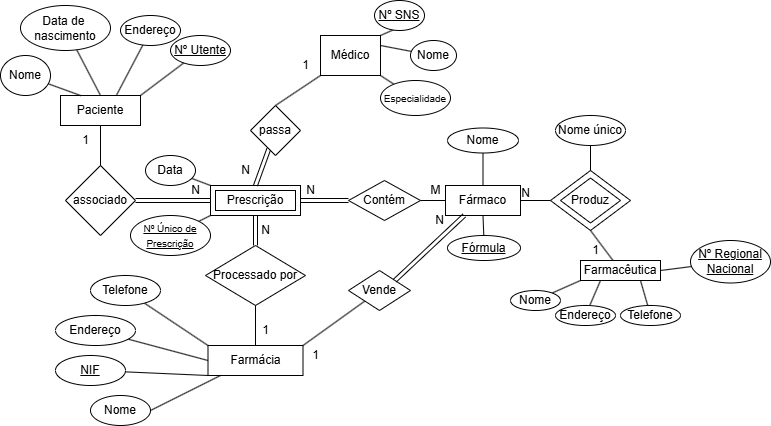

The diagram above was exported from draw.io. Its source (the exported page's mxGraphModel, read from the mxfile embedded in the PNG):
<mxGraphModel dx="819" dy="441" grid="1" gridSize="10" guides="1" tooltips="1" connect="1" arrows="1" fold="1" page="1" pageScale="1" pageWidth="827" pageHeight="1169" math="0" shadow="0">
  <root>
    <mxCell id="0" />
    <mxCell id="1" parent="0" />
    <mxCell id="W51DkmFItNA7n3FjzhNN-1" value="Paciente" style="rounded=0;whiteSpace=wrap;html=1;" vertex="1" parent="1">
      <mxGeometry x="100" y="125" width="80" height="30" as="geometry" />
    </mxCell>
    <mxCell id="W51DkmFItNA7n3FjzhNN-3" value="Prescrição" style="rounded=0;whiteSpace=wrap;html=1;" vertex="1" parent="1">
      <mxGeometry x="250" y="215" width="90" height="30" as="geometry" />
    </mxCell>
    <mxCell id="W51DkmFItNA7n3FjzhNN-5" value="associado" style="rhombus;whiteSpace=wrap;html=1;rounded=0;" vertex="1" parent="1">
      <mxGeometry x="105" y="195" width="70" height="70" as="geometry" />
    </mxCell>
    <mxCell id="W51DkmFItNA7n3FjzhNN-9" value="" style="endArrow=none;html=1;rounded=0;entryX=0.5;entryY=1;entryDx=0;entryDy=0;" edge="1" parent="1" source="W51DkmFItNA7n3FjzhNN-5" target="W51DkmFItNA7n3FjzhNN-1">
      <mxGeometry width="50" height="50" relative="1" as="geometry">
        <mxPoint x="420" y="455" as="sourcePoint" />
        <mxPoint x="470" y="405" as="targetPoint" />
      </mxGeometry>
    </mxCell>
    <mxCell id="W51DkmFItNA7n3FjzhNN-11" value="" style="endArrow=none;html=1;rounded=0;exitX=1;exitY=0;exitDx=0;exitDy=0;" edge="1" parent="1" source="W51DkmFItNA7n3FjzhNN-1" target="W51DkmFItNA7n3FjzhNN-16">
      <mxGeometry width="50" height="50" relative="1" as="geometry">
        <mxPoint x="400" y="225" as="sourcePoint" />
        <mxPoint x="190" y="75" as="targetPoint" />
      </mxGeometry>
    </mxCell>
    <mxCell id="W51DkmFItNA7n3FjzhNN-12" value="" style="endArrow=none;html=1;rounded=0;exitX=0.25;exitY=0;exitDx=0;exitDy=0;" edge="1" parent="1" source="W51DkmFItNA7n3FjzhNN-1" target="W51DkmFItNA7n3FjzhNN-19">
      <mxGeometry width="50" height="50" relative="1" as="geometry">
        <mxPoint x="400" y="225" as="sourcePoint" />
        <mxPoint x="80" y="95" as="targetPoint" />
      </mxGeometry>
    </mxCell>
    <mxCell id="W51DkmFItNA7n3FjzhNN-13" value="" style="endArrow=none;html=1;rounded=0;exitX=0.5;exitY=0;exitDx=0;exitDy=0;" edge="1" parent="1" source="W51DkmFItNA7n3FjzhNN-1">
      <mxGeometry width="50" height="50" relative="1" as="geometry">
        <mxPoint x="400" y="225" as="sourcePoint" />
        <mxPoint x="116.23092363098158" y="79.28799184410445" as="targetPoint" />
      </mxGeometry>
    </mxCell>
    <mxCell id="W51DkmFItNA7n3FjzhNN-15" value="" style="endArrow=none;html=1;rounded=0;exitX=0.702;exitY=-0.021;exitDx=0;exitDy=0;exitPerimeter=0;" edge="1" parent="1" source="W51DkmFItNA7n3FjzhNN-1" target="W51DkmFItNA7n3FjzhNN-17">
      <mxGeometry width="50" height="50" relative="1" as="geometry">
        <mxPoint x="360" y="145" as="sourcePoint" />
        <mxPoint x="160" y="75" as="targetPoint" />
      </mxGeometry>
    </mxCell>
    <mxCell id="W51DkmFItNA7n3FjzhNN-16" value="&lt;u&gt;Nº Utente&lt;/u&gt;" style="ellipse;whiteSpace=wrap;html=1;" vertex="1" parent="1">
      <mxGeometry x="210" y="65" width="60" height="30" as="geometry" />
    </mxCell>
    <mxCell id="W51DkmFItNA7n3FjzhNN-17" value="Endereço" style="ellipse;whiteSpace=wrap;html=1;" vertex="1" parent="1">
      <mxGeometry x="160" y="45" width="60" height="30" as="geometry" />
    </mxCell>
    <mxCell id="W51DkmFItNA7n3FjzhNN-18" value="Data de&amp;nbsp;&lt;div&gt;nascimento&lt;/div&gt;" style="ellipse;whiteSpace=wrap;html=1;" vertex="1" parent="1">
      <mxGeometry x="60" y="35" width="90" height="45" as="geometry" />
    </mxCell>
    <mxCell id="W51DkmFItNA7n3FjzhNN-19" value="Nome" style="ellipse;whiteSpace=wrap;html=1;" vertex="1" parent="1">
      <mxGeometry x="40" y="85" width="50" height="40" as="geometry" />
    </mxCell>
    <mxCell id="W51DkmFItNA7n3FjzhNN-20" value="" style="shape=link;html=1;rounded=0;exitX=1;exitY=0.5;exitDx=0;exitDy=0;entryX=0;entryY=0.5;entryDx=0;entryDy=0;" edge="1" parent="1" source="W51DkmFItNA7n3FjzhNN-5" target="W51DkmFItNA7n3FjzhNN-3">
      <mxGeometry width="100" relative="1" as="geometry">
        <mxPoint x="380" y="205" as="sourcePoint" />
        <mxPoint x="480" y="205" as="targetPoint" />
      </mxGeometry>
    </mxCell>
    <mxCell id="W51DkmFItNA7n3FjzhNN-21" value="" style="endArrow=none;html=1;rounded=0;exitX=0;exitY=0;exitDx=0;exitDy=0;" edge="1" parent="1" source="W51DkmFItNA7n3FjzhNN-3" target="W51DkmFItNA7n3FjzhNN-22">
      <mxGeometry width="50" height="50" relative="1" as="geometry">
        <mxPoint x="400" y="225" as="sourcePoint" />
        <mxPoint x="220" y="185" as="targetPoint" />
      </mxGeometry>
    </mxCell>
    <mxCell id="W51DkmFItNA7n3FjzhNN-22" value="Data" style="ellipse;whiteSpace=wrap;html=1;" vertex="1" parent="1">
      <mxGeometry x="185" y="185" width="50" height="30" as="geometry" />
    </mxCell>
    <mxCell id="W51DkmFItNA7n3FjzhNN-23" value="" style="endArrow=none;html=1;rounded=0;exitX=0;exitY=1;exitDx=0;exitDy=0;" edge="1" parent="1" source="W51DkmFItNA7n3FjzhNN-3" target="W51DkmFItNA7n3FjzhNN-24">
      <mxGeometry width="50" height="50" relative="1" as="geometry">
        <mxPoint x="400" y="225" as="sourcePoint" />
        <mxPoint x="230" y="255" as="targetPoint" />
      </mxGeometry>
    </mxCell>
    <mxCell id="W51DkmFItNA7n3FjzhNN-24" value="&lt;font style=&quot;font-size: 10px;&quot;&gt;&lt;u&gt;Nº Único de&lt;/u&gt;&lt;/font&gt;&lt;div&gt;&lt;font style=&quot;font-size: 10px;&quot;&gt;&lt;u&gt;Prescrição&lt;/u&gt;&lt;/font&gt;&lt;/div&gt;" style="ellipse;whiteSpace=wrap;html=1;" vertex="1" parent="1">
      <mxGeometry x="170" y="245" width="80" height="40" as="geometry" />
    </mxCell>
    <mxCell id="W51DkmFItNA7n3FjzhNN-25" value="" style="shape=link;html=1;rounded=0;exitX=0.5;exitY=0;exitDx=0;exitDy=0;" edge="1" parent="1" source="W51DkmFItNA7n3FjzhNN-3" target="W51DkmFItNA7n3FjzhNN-27">
      <mxGeometry width="100" relative="1" as="geometry">
        <mxPoint x="380" y="205" as="sourcePoint" />
        <mxPoint x="330" y="155" as="targetPoint" />
      </mxGeometry>
    </mxCell>
    <mxCell id="W51DkmFItNA7n3FjzhNN-27" value="passa" style="rhombus;whiteSpace=wrap;html=1;" vertex="1" parent="1">
      <mxGeometry x="290" y="135" width="50" height="50" as="geometry" />
    </mxCell>
    <mxCell id="W51DkmFItNA7n3FjzhNN-28" value="" style="endArrow=none;html=1;rounded=0;exitX=0.5;exitY=0;exitDx=0;exitDy=0;" edge="1" parent="1" source="W51DkmFItNA7n3FjzhNN-27" target="W51DkmFItNA7n3FjzhNN-29">
      <mxGeometry width="50" height="50" relative="1" as="geometry">
        <mxPoint x="400" y="225" as="sourcePoint" />
        <mxPoint x="360" y="95" as="targetPoint" />
      </mxGeometry>
    </mxCell>
    <mxCell id="W51DkmFItNA7n3FjzhNN-29" value="Médico" style="rounded=0;whiteSpace=wrap;html=1;" vertex="1" parent="1">
      <mxGeometry x="360" y="65" width="60" height="40" as="geometry" />
    </mxCell>
    <mxCell id="W51DkmFItNA7n3FjzhNN-30" value="" style="endArrow=none;html=1;rounded=0;exitX=1;exitY=0;exitDx=0;exitDy=0;" edge="1" parent="1" source="W51DkmFItNA7n3FjzhNN-29">
      <mxGeometry width="50" height="50" relative="1" as="geometry">
        <mxPoint x="400" y="225" as="sourcePoint" />
        <mxPoint x="434.5192019870201" y="58.601935165451664" as="targetPoint" />
      </mxGeometry>
    </mxCell>
    <mxCell id="W51DkmFItNA7n3FjzhNN-31" value="&lt;u&gt;Nº SNS&lt;/u&gt;" style="ellipse;whiteSpace=wrap;html=1;" vertex="1" parent="1">
      <mxGeometry x="414" y="30" width="50" height="30" as="geometry" />
    </mxCell>
    <mxCell id="W51DkmFItNA7n3FjzhNN-32" value="" style="endArrow=none;html=1;rounded=0;exitX=1;exitY=0.5;exitDx=0;exitDy=0;" edge="1" parent="1" target="W51DkmFItNA7n3FjzhNN-33">
      <mxGeometry width="50" height="50" relative="1" as="geometry">
        <mxPoint x="420" y="75" as="sourcePoint" />
        <mxPoint x="460" y="85" as="targetPoint" />
      </mxGeometry>
    </mxCell>
    <mxCell id="W51DkmFItNA7n3FjzhNN-33" value="Nome" style="ellipse;whiteSpace=wrap;html=1;" vertex="1" parent="1">
      <mxGeometry x="450" y="70" width="46" height="30" as="geometry" />
    </mxCell>
    <mxCell id="W51DkmFItNA7n3FjzhNN-34" value="" style="endArrow=none;html=1;rounded=0;exitX=1;exitY=1;exitDx=0;exitDy=0;" edge="1" parent="1" source="W51DkmFItNA7n3FjzhNN-29" target="W51DkmFItNA7n3FjzhNN-35">
      <mxGeometry width="50" height="50" relative="1" as="geometry">
        <mxPoint x="400" y="225" as="sourcePoint" />
        <mxPoint x="440" y="135" as="targetPoint" />
      </mxGeometry>
    </mxCell>
    <mxCell id="W51DkmFItNA7n3FjzhNN-35" value="&lt;font style=&quot;font-size: 10px;&quot;&gt;Especialidade&lt;/font&gt;" style="ellipse;whiteSpace=wrap;html=1;" vertex="1" parent="1">
      <mxGeometry x="420" y="110" width="70" height="35" as="geometry" />
    </mxCell>
    <mxCell id="W51DkmFItNA7n3FjzhNN-36" value="N" style="text;html=1;align=center;verticalAlign=middle;resizable=0;points=[];autosize=1;strokeColor=none;fillColor=none;" vertex="1" parent="1">
      <mxGeometry x="270" y="185" width="30" height="30" as="geometry" />
    </mxCell>
    <mxCell id="W51DkmFItNA7n3FjzhNN-37" value="N" style="text;html=1;align=center;verticalAlign=middle;resizable=0;points=[];autosize=1;strokeColor=none;fillColor=none;" vertex="1" parent="1">
      <mxGeometry x="220" y="205" width="30" height="30" as="geometry" />
    </mxCell>
    <mxCell id="W51DkmFItNA7n3FjzhNN-38" value="1" style="text;html=1;align=center;verticalAlign=middle;resizable=0;points=[];autosize=1;strokeColor=none;fillColor=none;" vertex="1" parent="1">
      <mxGeometry x="110" y="155" width="30" height="30" as="geometry" />
    </mxCell>
    <mxCell id="W51DkmFItNA7n3FjzhNN-39" value="M" style="text;html=1;align=center;verticalAlign=middle;resizable=0;points=[];autosize=1;strokeColor=none;fillColor=none;" vertex="1" parent="1">
      <mxGeometry x="460" y="205" width="30" height="30" as="geometry" />
    </mxCell>
    <mxCell id="W51DkmFItNA7n3FjzhNN-40" value="1" style="text;html=1;align=center;verticalAlign=middle;resizable=0;points=[];autosize=1;strokeColor=none;fillColor=none;" vertex="1" parent="1">
      <mxGeometry x="330" y="80" width="30" height="30" as="geometry" />
    </mxCell>
    <mxCell id="W51DkmFItNA7n3FjzhNN-41" value="N" style="text;html=1;align=center;verticalAlign=middle;resizable=0;points=[];autosize=1;strokeColor=none;fillColor=none;" vertex="1" parent="1">
      <mxGeometry x="335" y="205" width="30" height="30" as="geometry" />
    </mxCell>
    <mxCell id="W51DkmFItNA7n3FjzhNN-42" value="N" style="text;html=1;align=center;verticalAlign=middle;resizable=0;points=[];autosize=1;strokeColor=none;fillColor=none;" vertex="1" parent="1">
      <mxGeometry x="290" y="245" width="30" height="30" as="geometry" />
    </mxCell>
    <mxCell id="W51DkmFItNA7n3FjzhNN-43" value="N" style="text;html=1;align=center;verticalAlign=middle;resizable=0;points=[];autosize=1;strokeColor=none;fillColor=none;" vertex="1" parent="1">
      <mxGeometry x="464" y="235" width="30" height="30" as="geometry" />
    </mxCell>
    <mxCell id="W51DkmFItNA7n3FjzhNN-44" value="1" style="text;html=1;align=center;verticalAlign=middle;resizable=0;points=[];autosize=1;strokeColor=none;fillColor=none;" vertex="1" parent="1">
      <mxGeometry x="290" y="345" width="30" height="30" as="geometry" />
    </mxCell>
    <mxCell id="W51DkmFItNA7n3FjzhNN-45" value="1" style="text;html=1;align=center;verticalAlign=middle;resizable=0;points=[];autosize=1;strokeColor=none;fillColor=none;" vertex="1" parent="1">
      <mxGeometry x="340" y="370" width="30" height="30" as="geometry" />
    </mxCell>
    <mxCell id="W51DkmFItNA7n3FjzhNN-47" value="" style="shape=link;html=1;rounded=0;exitX=0.5;exitY=1;exitDx=0;exitDy=0;" edge="1" parent="1" source="W51DkmFItNA7n3FjzhNN-3" target="W51DkmFItNA7n3FjzhNN-49">
      <mxGeometry width="100" relative="1" as="geometry">
        <mxPoint x="380" y="205" as="sourcePoint" />
        <mxPoint x="295" y="285" as="targetPoint" />
      </mxGeometry>
    </mxCell>
    <mxCell id="W51DkmFItNA7n3FjzhNN-49" value="Processado por" style="rhombus;whiteSpace=wrap;html=1;" vertex="1" parent="1">
      <mxGeometry x="245" y="275" width="100" height="60" as="geometry" />
    </mxCell>
    <mxCell id="W51DkmFItNA7n3FjzhNN-50" value="" style="endArrow=none;html=1;rounded=0;exitX=0.5;exitY=1;exitDx=0;exitDy=0;" edge="1" parent="1" source="W51DkmFItNA7n3FjzhNN-49" target="W51DkmFItNA7n3FjzhNN-51">
      <mxGeometry width="50" height="50" relative="1" as="geometry">
        <mxPoint x="400" y="225" as="sourcePoint" />
        <mxPoint x="295" y="365" as="targetPoint" />
      </mxGeometry>
    </mxCell>
    <mxCell id="W51DkmFItNA7n3FjzhNN-51" value="Farmácia" style="rounded=0;whiteSpace=wrap;html=1;" vertex="1" parent="1">
      <mxGeometry x="247.5" y="375" width="95" height="30" as="geometry" />
    </mxCell>
    <mxCell id="W51DkmFItNA7n3FjzhNN-52" value="" style="endArrow=none;html=1;rounded=0;exitX=0;exitY=0;exitDx=0;exitDy=0;" edge="1" parent="1" source="W51DkmFItNA7n3FjzhNN-51" target="W51DkmFItNA7n3FjzhNN-55">
      <mxGeometry width="50" height="50" relative="1" as="geometry">
        <mxPoint x="400" y="225" as="sourcePoint" />
        <mxPoint x="190" y="335" as="targetPoint" />
      </mxGeometry>
    </mxCell>
    <mxCell id="W51DkmFItNA7n3FjzhNN-53" value="" style="endArrow=none;html=1;rounded=0;exitX=0;exitY=0.5;exitDx=0;exitDy=0;" edge="1" parent="1" source="W51DkmFItNA7n3FjzhNN-51" target="W51DkmFItNA7n3FjzhNN-56">
      <mxGeometry width="50" height="50" relative="1" as="geometry">
        <mxPoint x="400" y="225" as="sourcePoint" />
        <mxPoint x="170" y="375" as="targetPoint" />
      </mxGeometry>
    </mxCell>
    <mxCell id="W51DkmFItNA7n3FjzhNN-54" value="" style="endArrow=none;html=1;rounded=0;exitX=0;exitY=1;exitDx=0;exitDy=0;" edge="1" parent="1" source="W51DkmFItNA7n3FjzhNN-51" target="W51DkmFItNA7n3FjzhNN-57">
      <mxGeometry width="50" height="50" relative="1" as="geometry">
        <mxPoint x="400" y="225" as="sourcePoint" />
        <mxPoint x="180" y="415" as="targetPoint" />
      </mxGeometry>
    </mxCell>
    <mxCell id="W51DkmFItNA7n3FjzhNN-55" value="Telefone" style="ellipse;whiteSpace=wrap;html=1;" vertex="1" parent="1">
      <mxGeometry x="130" y="305" width="70" height="30" as="geometry" />
    </mxCell>
    <mxCell id="W51DkmFItNA7n3FjzhNN-56" value="Endereço" style="ellipse;whiteSpace=wrap;html=1;" vertex="1" parent="1">
      <mxGeometry x="95" y="345" width="80" height="30" as="geometry" />
    </mxCell>
    <mxCell id="W51DkmFItNA7n3FjzhNN-57" value="&lt;u&gt;NIF&lt;/u&gt;" style="ellipse;whiteSpace=wrap;html=1;" vertex="1" parent="1">
      <mxGeometry x="95" y="385" width="70" height="30" as="geometry" />
    </mxCell>
    <mxCell id="W51DkmFItNA7n3FjzhNN-58" value="" style="endArrow=none;html=1;rounded=0;entryX=1;entryY=0.5;entryDx=0;entryDy=0;" edge="1" parent="1" target="W51DkmFItNA7n3FjzhNN-59">
      <mxGeometry width="50" height="50" relative="1" as="geometry">
        <mxPoint x="260" y="405" as="sourcePoint" />
        <mxPoint x="190" y="435" as="targetPoint" />
      </mxGeometry>
    </mxCell>
    <mxCell id="W51DkmFItNA7n3FjzhNN-59" value="Nome" style="ellipse;whiteSpace=wrap;html=1;" vertex="1" parent="1">
      <mxGeometry x="130" y="425" width="60" height="30" as="geometry" />
    </mxCell>
    <mxCell id="W51DkmFItNA7n3FjzhNN-61" value="" style="shape=link;html=1;rounded=0;exitX=1;exitY=0.5;exitDx=0;exitDy=0;" edge="1" parent="1" source="W51DkmFItNA7n3FjzhNN-3" target="W51DkmFItNA7n3FjzhNN-63">
      <mxGeometry width="100" relative="1" as="geometry">
        <mxPoint x="390" y="250" as="sourcePoint" />
        <mxPoint x="370" y="230" as="targetPoint" />
      </mxGeometry>
    </mxCell>
    <mxCell id="W51DkmFItNA7n3FjzhNN-63" value="Contém" style="rhombus;whiteSpace=wrap;html=1;" vertex="1" parent="1">
      <mxGeometry x="388" y="210" width="72" height="40" as="geometry" />
    </mxCell>
    <mxCell id="W51DkmFItNA7n3FjzhNN-64" value="" style="endArrow=none;html=1;rounded=0;" edge="1" parent="1" target="W51DkmFItNA7n3FjzhNN-65">
      <mxGeometry width="50" height="50" relative="1" as="geometry">
        <mxPoint x="460" y="230" as="sourcePoint" />
        <mxPoint x="490" y="230" as="targetPoint" />
      </mxGeometry>
    </mxCell>
    <mxCell id="W51DkmFItNA7n3FjzhNN-65" value="Fármaco" style="rounded=0;whiteSpace=wrap;html=1;" vertex="1" parent="1">
      <mxGeometry x="485" y="215" width="75" height="30" as="geometry" />
    </mxCell>
    <mxCell id="W51DkmFItNA7n3FjzhNN-66" value="" style="endArrow=none;html=1;rounded=0;exitX=1;exitY=0;exitDx=0;exitDy=0;" edge="1" parent="1" source="W51DkmFItNA7n3FjzhNN-51" target="W51DkmFItNA7n3FjzhNN-67">
      <mxGeometry width="50" height="50" relative="1" as="geometry">
        <mxPoint x="420" y="270" as="sourcePoint" />
        <mxPoint x="410" y="330" as="targetPoint" />
      </mxGeometry>
    </mxCell>
    <mxCell id="W51DkmFItNA7n3FjzhNN-67" value="Vende" style="rhombus;whiteSpace=wrap;html=1;" vertex="1" parent="1">
      <mxGeometry x="388" y="300" width="62" height="40" as="geometry" />
    </mxCell>
    <mxCell id="W51DkmFItNA7n3FjzhNN-68" value="" style="shape=link;html=1;rounded=0;exitX=1;exitY=0;exitDx=0;exitDy=0;entryX=0.25;entryY=1;entryDx=0;entryDy=0;" edge="1" parent="1" source="W51DkmFItNA7n3FjzhNN-67" target="W51DkmFItNA7n3FjzhNN-65">
      <mxGeometry width="100" relative="1" as="geometry">
        <mxPoint x="390" y="250" as="sourcePoint" />
        <mxPoint x="500" y="250" as="targetPoint" />
      </mxGeometry>
    </mxCell>
    <mxCell id="W51DkmFItNA7n3FjzhNN-69" value="" style="endArrow=none;html=1;rounded=0;exitX=0.5;exitY=0;exitDx=0;exitDy=0;" edge="1" parent="1" source="W51DkmFItNA7n3FjzhNN-65" target="W51DkmFItNA7n3FjzhNN-71">
      <mxGeometry width="50" height="50" relative="1" as="geometry">
        <mxPoint x="420" y="270" as="sourcePoint" />
        <mxPoint x="523" y="180" as="targetPoint" />
      </mxGeometry>
    </mxCell>
    <mxCell id="W51DkmFItNA7n3FjzhNN-70" value="" style="endArrow=none;html=1;rounded=0;exitX=0.5;exitY=1;exitDx=0;exitDy=0;" edge="1" parent="1" source="W51DkmFItNA7n3FjzhNN-65" target="W51DkmFItNA7n3FjzhNN-72">
      <mxGeometry width="50" height="50" relative="1" as="geometry">
        <mxPoint x="420" y="270" as="sourcePoint" />
        <mxPoint x="523" y="270" as="targetPoint" />
      </mxGeometry>
    </mxCell>
    <mxCell id="W51DkmFItNA7n3FjzhNN-71" value="Nome" style="ellipse;whiteSpace=wrap;html=1;" vertex="1" parent="1">
      <mxGeometry x="487" y="157.5" width="71" height="25" as="geometry" />
    </mxCell>
    <mxCell id="W51DkmFItNA7n3FjzhNN-72" value="&lt;u&gt;Fórmula&lt;/u&gt;" style="ellipse;whiteSpace=wrap;html=1;" vertex="1" parent="1">
      <mxGeometry x="487" y="265" width="73" height="25" as="geometry" />
    </mxCell>
    <mxCell id="W51DkmFItNA7n3FjzhNN-73" value="Prescrição" style="rounded=0;whiteSpace=wrap;html=1;" vertex="1" parent="1">
      <mxGeometry x="255" y="220" width="80" height="20" as="geometry" />
    </mxCell>
    <mxCell id="W51DkmFItNA7n3FjzhNN-74" value="" style="endArrow=none;html=1;rounded=0;exitX=1;exitY=0.5;exitDx=0;exitDy=0;" edge="1" parent="1" source="W51DkmFItNA7n3FjzhNN-65" target="W51DkmFItNA7n3FjzhNN-75">
      <mxGeometry width="50" height="50" relative="1" as="geometry">
        <mxPoint x="420" y="270" as="sourcePoint" />
        <mxPoint x="590" y="230" as="targetPoint" />
      </mxGeometry>
    </mxCell>
    <mxCell id="W51DkmFItNA7n3FjzhNN-75" value="" style="rhombus;whiteSpace=wrap;html=1;" vertex="1" parent="1">
      <mxGeometry x="590" y="200" width="80" height="60" as="geometry" />
    </mxCell>
    <mxCell id="W51DkmFItNA7n3FjzhNN-76" value="Produz" style="rhombus;whiteSpace=wrap;html=1;" vertex="1" parent="1">
      <mxGeometry x="600" y="207.5" width="60" height="45" as="geometry" />
    </mxCell>
    <mxCell id="W51DkmFItNA7n3FjzhNN-77" value="" style="endArrow=none;html=1;rounded=0;exitX=0.5;exitY=0;exitDx=0;exitDy=0;" edge="1" parent="1" source="W51DkmFItNA7n3FjzhNN-75" target="W51DkmFItNA7n3FjzhNN-78">
      <mxGeometry width="50" height="50" relative="1" as="geometry">
        <mxPoint x="420" y="270" as="sourcePoint" />
        <mxPoint x="630" y="160" as="targetPoint" />
      </mxGeometry>
    </mxCell>
    <mxCell id="W51DkmFItNA7n3FjzhNN-78" value="Nome único" style="ellipse;whiteSpace=wrap;html=1;" vertex="1" parent="1">
      <mxGeometry x="595" y="145" width="70" height="30" as="geometry" />
    </mxCell>
    <mxCell id="W51DkmFItNA7n3FjzhNN-79" value="" style="endArrow=none;html=1;rounded=0;exitX=0.5;exitY=1;exitDx=0;exitDy=0;" edge="1" parent="1" source="W51DkmFItNA7n3FjzhNN-75" target="W51DkmFItNA7n3FjzhNN-81">
      <mxGeometry width="50" height="50" relative="1" as="geometry">
        <mxPoint x="420" y="270" as="sourcePoint" />
        <mxPoint x="650" y="290" as="targetPoint" />
      </mxGeometry>
    </mxCell>
    <mxCell id="W51DkmFItNA7n3FjzhNN-80" value="N" style="text;html=1;align=center;verticalAlign=middle;resizable=0;points=[];autosize=1;strokeColor=none;fillColor=none;" vertex="1" parent="1">
      <mxGeometry x="550" y="207.5" width="30" height="30" as="geometry" />
    </mxCell>
    <mxCell id="W51DkmFItNA7n3FjzhNN-81" value="Farmacêutica" style="rounded=0;whiteSpace=wrap;html=1;" vertex="1" parent="1">
      <mxGeometry x="620" y="290" width="80" height="20" as="geometry" />
    </mxCell>
    <mxCell id="W51DkmFItNA7n3FjzhNN-82" value="1" style="text;html=1;align=center;verticalAlign=middle;resizable=0;points=[];autosize=1;strokeColor=none;fillColor=none;" vertex="1" parent="1">
      <mxGeometry x="620" y="265" width="30" height="30" as="geometry" />
    </mxCell>
    <mxCell id="W51DkmFItNA7n3FjzhNN-83" value="" style="endArrow=none;html=1;rounded=0;exitX=0;exitY=1;exitDx=0;exitDy=0;" edge="1" parent="1" source="W51DkmFItNA7n3FjzhNN-81" target="W51DkmFItNA7n3FjzhNN-85">
      <mxGeometry width="50" height="50" relative="1" as="geometry">
        <mxPoint x="420" y="270" as="sourcePoint" />
        <mxPoint x="600" y="330" as="targetPoint" />
      </mxGeometry>
    </mxCell>
    <mxCell id="W51DkmFItNA7n3FjzhNN-84" value="" style="endArrow=none;html=1;rounded=0;exitX=0.25;exitY=1;exitDx=0;exitDy=0;" edge="1" parent="1" source="W51DkmFItNA7n3FjzhNN-81" target="W51DkmFItNA7n3FjzhNN-86">
      <mxGeometry width="50" height="50" relative="1" as="geometry">
        <mxPoint x="420" y="270" as="sourcePoint" />
        <mxPoint x="640" y="330" as="targetPoint" />
      </mxGeometry>
    </mxCell>
    <mxCell id="W51DkmFItNA7n3FjzhNN-85" value="Nome" style="ellipse;whiteSpace=wrap;html=1;" vertex="1" parent="1">
      <mxGeometry x="550" y="320" width="50" height="20" as="geometry" />
    </mxCell>
    <mxCell id="W51DkmFItNA7n3FjzhNN-86" value="Endereço" style="ellipse;whiteSpace=wrap;html=1;" vertex="1" parent="1">
      <mxGeometry x="595" y="335" width="60" height="20" as="geometry" />
    </mxCell>
    <mxCell id="W51DkmFItNA7n3FjzhNN-87" value="" style="endArrow=none;html=1;rounded=0;exitX=0.75;exitY=1;exitDx=0;exitDy=0;" edge="1" parent="1" source="W51DkmFItNA7n3FjzhNN-81" target="W51DkmFItNA7n3FjzhNN-88">
      <mxGeometry width="50" height="50" relative="1" as="geometry">
        <mxPoint x="420" y="270" as="sourcePoint" />
        <mxPoint x="680" y="330" as="targetPoint" />
      </mxGeometry>
    </mxCell>
    <mxCell id="W51DkmFItNA7n3FjzhNN-88" value="Telefone" style="ellipse;whiteSpace=wrap;html=1;" vertex="1" parent="1">
      <mxGeometry x="660" y="335" width="60" height="20" as="geometry" />
    </mxCell>
    <mxCell id="W51DkmFItNA7n3FjzhNN-89" value="" style="endArrow=none;html=1;rounded=0;exitX=1;exitY=0.5;exitDx=0;exitDy=0;" edge="1" parent="1" source="W51DkmFItNA7n3FjzhNN-81" target="W51DkmFItNA7n3FjzhNN-90">
      <mxGeometry width="50" height="50" relative="1" as="geometry">
        <mxPoint x="420" y="270" as="sourcePoint" />
        <mxPoint x="740" y="300" as="targetPoint" />
      </mxGeometry>
    </mxCell>
    <mxCell id="W51DkmFItNA7n3FjzhNN-90" value="&lt;u&gt;Nº Regional&lt;/u&gt;&lt;div&gt;&lt;u&gt;Nacional&lt;/u&gt;&lt;/div&gt;" style="ellipse;whiteSpace=wrap;html=1;" vertex="1" parent="1">
      <mxGeometry x="730" y="270" width="80" height="42.5" as="geometry" />
    </mxCell>
  </root>
</mxGraphModel>